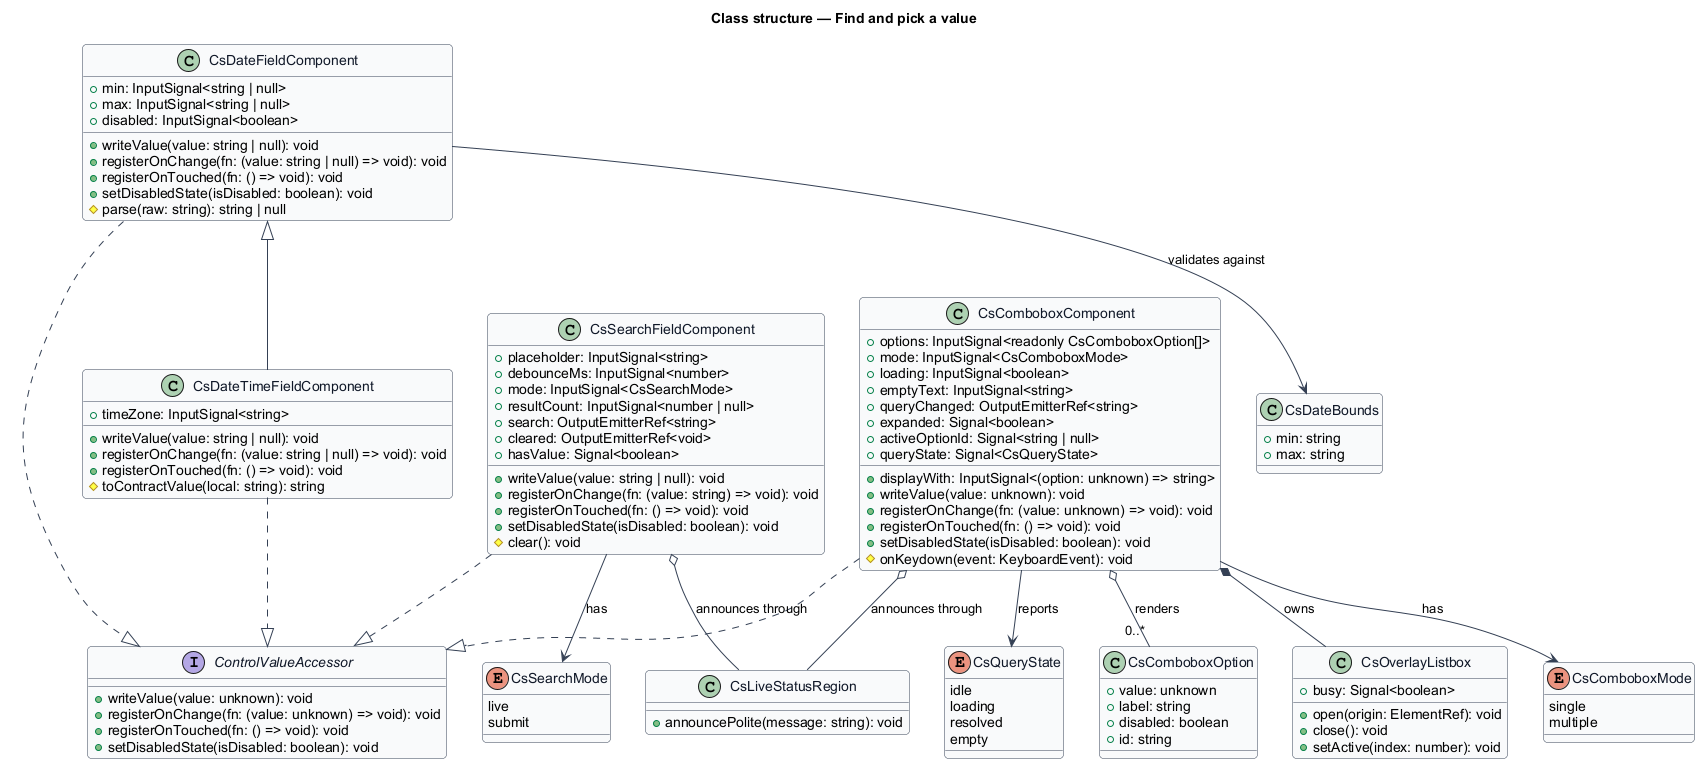

The diagram above was rendered by PlantUML. Its source (embedded in the PNG):
@startuml
' --- shared skin header ---
skinparam backgroundColor #FFFFFF
skinparam shadowing false
skinparam roundcorner 8
skinparam defaultFontName Arial
skinparam ArrowColor #344054
skinparam class {
  BorderColor #344054
  FontColor #101828
  BackgroundColor #F9FAFB
}
' --------------------------
title Class structure — Find and pick a value

interface ControlValueAccessor {
  +writeValue(value: unknown): void
  +registerOnChange(fn: (value: unknown) => void): void
  +registerOnTouched(fn: () => void): void
  +setDisabledState(isDisabled: boolean): void
}

enum CsSearchMode {
  live
  submit
}

enum CsComboboxMode {
  single
  multiple
}

enum CsQueryState {
  idle
  loading
  resolved
  empty
}

class CsSearchFieldComponent {
  +placeholder: InputSignal<string>
  +debounceMs: InputSignal<number>
  +mode: InputSignal<CsSearchMode>
  +resultCount: InputSignal<number | null>
  +search: OutputEmitterRef<string>
  +cleared: OutputEmitterRef<void>
  +hasValue: Signal<boolean>
  +writeValue(value: string | null): void
  +registerOnChange(fn: (value: string) => void): void
  +registerOnTouched(fn: () => void): void
  +setDisabledState(isDisabled: boolean): void
  #clear(): void
}

class CsComboboxComponent {
  +options: InputSignal<readonly CsComboboxOption[]>
  +displayWith: InputSignal<(option: unknown) => string>
  +mode: InputSignal<CsComboboxMode>
  +loading: InputSignal<boolean>
  +emptyText: InputSignal<string>
  +queryChanged: OutputEmitterRef<string>
  +expanded: Signal<boolean>
  +activeOptionId: Signal<string | null>
  +queryState: Signal<CsQueryState>
  +writeValue(value: unknown): void
  +registerOnChange(fn: (value: unknown) => void): void
  +registerOnTouched(fn: () => void): void
  +setDisabledState(isDisabled: boolean): void
  #onKeydown(event: KeyboardEvent): void
}

class CsComboboxOption {
  +value: unknown
  +label: string
  +disabled: boolean
  +id: string
}

class CsDateFieldComponent {
  +min: InputSignal<string | null>
  +max: InputSignal<string | null>
  +disabled: InputSignal<boolean>
  +writeValue(value: string | null): void
  +registerOnChange(fn: (value: string | null) => void): void
  +registerOnTouched(fn: () => void): void
  +setDisabledState(isDisabled: boolean): void
  #parse(raw: string): string | null
}

class CsDateTimeFieldComponent {
  +timeZone: InputSignal<string>
  +writeValue(value: string | null): void
  +registerOnChange(fn: (value: string | null) => void): void
  +registerOnTouched(fn: () => void): void
  #toContractValue(local: string): string
}

class CsDateBounds {
  +min: string
  +max: string
}

class CsOverlayListbox {
  +open(origin: ElementRef): void
  +close(): void
  +setActive(index: number): void
  +busy: Signal<boolean>
}

class CsLiveStatusRegion {
  +announcePolite(message: string): void
}

CsSearchFieldComponent ..|> ControlValueAccessor
CsComboboxComponent ..|> ControlValueAccessor
CsDateFieldComponent ..|> ControlValueAccessor
CsDateTimeFieldComponent ..|> ControlValueAccessor
CsDateFieldComponent <|-- CsDateTimeFieldComponent
CsSearchFieldComponent --> CsSearchMode : has
CsSearchFieldComponent o-- CsLiveStatusRegion : announces through
CsComboboxComponent --> CsComboboxMode : has
CsComboboxComponent --> CsQueryState : reports
CsComboboxComponent *-- CsOverlayListbox : owns
CsComboboxComponent o-- "0..*" CsComboboxOption : renders
CsComboboxComponent o-- CsLiveStatusRegion : announces through
CsDateFieldComponent --> CsDateBounds : validates against
@enduml